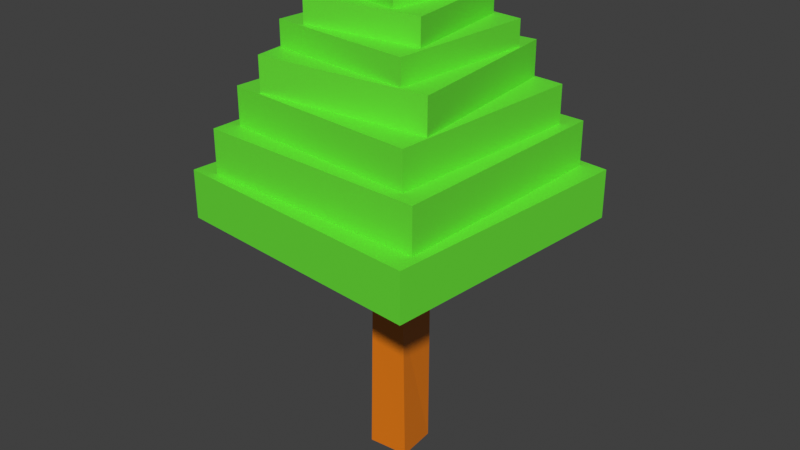 # Source: tree.blend  (saved by Blender 2.83.19; exported with 4.5.12 LTS)
import bpy
from mathutils import Matrix  # noqa: F401  (used for matrix-valued properties, if any)

bpy.ops.wm.read_factory_settings(use_empty=True)
scene = bpy.context.scene
scene.name = 'Scene'

# ---- collections
col_collection = bpy.data.collections.new('Collection'); scene.collection.children.link(col_collection)

# ---- materials (node trees are filled in below, after node groups)
mat_wood = bpy.data.materials.new('wood')
mat_wood.alpha_threshold = 0.0
mat_wood.use_transparent_shadow = False
mat_wood.line_color = (0.0, 0.0, 0.0, 1.0)
mat_leaf = bpy.data.materials.new('leaf')
mat_leaf.use_transparent_shadow = False

# ---- material node trees
mat_wood.use_nodes = True; mat_wood.node_tree.nodes.clear()
_N = mat_wood.node_tree.nodes; _L = mat_wood.node_tree.links
n0 = _N.new('ShaderNodeOutputMaterial'); n0.name = 'Material Output'; n0.location = (300, 300)
n1 = _N.new('ShaderNodeBsdfPrincipled'); n1.name = 'Principled BSDF'; n1.location = (10, 300)
n1.distribution = 'GGX'
n1.subsurface_method = 'BURLEY'
n1.inputs[0].default_value = (0.7945, 0.202, 0.005134, 1.0)
n1.inputs[2].default_value = 0.4
n1.inputs[3].default_value = 1.45
n1.inputs[27].default_value = (0.0, 0.0, 0.0, 1.0)
n1.inputs[28].default_value = 1.0
_L.new(n1.outputs[0], n0.inputs[0])
n0.is_active_output = True
mat_leaf.use_nodes = True; mat_leaf.node_tree.nodes.clear()
_N = mat_leaf.node_tree.nodes; _L = mat_leaf.node_tree.links
n0 = _N.new('ShaderNodeBsdfPrincipled'); n0.name = 'Principled BSDF'; n0.location = (10, 300)
n0.distribution = 'GGX'
n0.subsurface_method = 'BURLEY'
n0.inputs[0].default_value = (0.1473, 0.7937, 0.03744, 1.0)
n0.inputs[3].default_value = 1.45
n0.inputs[27].default_value = (0.0, 0.0, 0.0, 1.0)
n0.inputs[28].default_value = 1.0
n1 = _N.new('ShaderNodeOutputMaterial'); n1.name = 'Material Output'; n1.location = (300, 300)
_L.new(n0.outputs[0], n1.inputs[0])
n1.is_active_output = True

# ---- world
world_world = bpy.data.worlds.new('World'); scene.world = world_world
world_world.use_nodes = True; world_world.node_tree.nodes.clear()
_N = world_world.node_tree.nodes; _L = world_world.node_tree.links
n0 = _N.new('ShaderNodeOutputWorld'); n0.name = 'World Output'; n0.location = (300, 300)
n1 = _N.new('ShaderNodeBackground'); n1.name = 'Background'; n1.location = (10, 300)
n1.inputs[0].default_value = (0.05088, 0.05088, 0.05088, 1.0)
_L.new(n1.outputs[0], n0.inputs[0])
n0.is_active_output = True
world_world.color = (0.05088, 0.05088, 0.05088)
world_world.use_sun_shadow = False
world_world.sun_shadow_jitter_overblur = 0.0

# ---- meshes
me_cube = bpy.data.meshes.new('Cube')
me_cube.from_pydata([(1.0, 1.0, 13.5), (1.0, 1.0, -1.0), (1.0, -1.0, 13.5), (1.0, -1.0, -1.0), (-1.0, 1.0, 13.5), (-1.0, 1.0, -1.0), (-1.0, -1.0, 13.5), (-1.0, -1.0, -1.0), (1.0, 1.0, 6.251), (-0.8657, -0.9812, 6.294), (0.8878, -0.9991, 6.273), (-0.9234, 0.8525, 6.14)], [], [(0, 4, 6, 2), (10, 2, 6, 9), (9, 6, 4, 11), (5, 1, 3, 7), (8, 0, 2, 10), (11, 4, 0, 8), (5, 11, 8, 1), (1, 8, 10, 3), (7, 9, 11, 5), (3, 10, 9, 7)])
_uv = me_cube.uv_layers.new(name='UVMap')
_uv.uv.foreach_set('vector', [0.625, 0.5, 0.875, 0.5, 0.875, 0.75, 0.625, 0.75, 0.5, 0.75, 0.625, 0.75, 0.625, 1.0, 0.5, 1.0, 0.5, 0.0, 0.625, 0.0, 0.625, 0.25, 0.5, 0.25, 0.125, 0.5, 0.375, 0.5, 0.375, 0.75, 0.125, 0.75, 0.5, 0.5, 0.625, 0.5, 0.625, 0.75, 0.5, 0.75, 0.5, 0.25, 0.625, 0.25, 0.625, 0.5, 0.5, 0.5, 0.375, 0.25, 0.5, 0.25, 0.5, 0.5, 0.375, 0.5, 0.375, 0.5, 0.5, 0.5, 0.5, 0.75, 0.375, 0.75, 0.375, 0.0, 0.5, 0.0, 0.5, 0.25, 0.375, 0.25, 0.375, 0.75, 0.5, 0.75, 0.5, 1.0, 0.375, 1.0])
me_cube.materials.append(mat_wood)
me_cube.use_remesh_preserve_volume = False
me_cube.use_remesh_preserve_attributes = False
me_cube.use_mirror_vertex_groups = False
me_cube.update()
me_cube_001 = bpy.data.meshes.new('Cube.001')
me_cube_001.from_pydata([(-1.0, -1.0, -1.0), (-1.0, -1.0, 1.0), (-1.0, 1.0, -1.0), (-1.0, 1.0, 1.0), (1.0, -1.0, -1.0), (1.0, -1.0, 1.0), (1.0, 1.0, -1.0), (1.0, 1.0, 1.0)], [], [(0, 1, 3, 2), (2, 3, 7, 6), (6, 7, 5, 4), (4, 5, 1, 0), (2, 6, 4, 0), (7, 3, 1, 5)])
_uv = me_cube_001.uv_layers.new(name='UVMap')
_uv.uv.foreach_set('vector', [0.375, 0.0, 0.625, 0.0, 0.625, 0.25, 0.375, 0.25, 0.375, 0.25, 0.625, 0.25, 0.625, 0.5, 0.375, 0.5, 0.375, 0.5, 0.625, 0.5, 0.625, 0.75, 0.375, 0.75, 0.375, 0.75, 0.625, 0.75, 0.625, 1.0, 0.375, 1.0, 0.125, 0.5, 0.375, 0.5, 0.375, 0.75, 0.125, 0.75, 0.625, 0.5, 0.875, 0.5, 0.875, 0.75, 0.625, 0.75])
me_cube_001.materials.append(mat_leaf)
me_cube_001.use_remesh_fix_poles = True
me_cube_001.use_remesh_preserve_attributes = False
me_cube_001.use_mirror_vertex_groups = False
me_cube_001.update()
me_cube_002 = bpy.data.meshes.new('Cube.002')
me_cube_002.from_pydata([(-1.0, -1.0, -1.0), (-1.0, -1.0, 1.0), (-1.0, 1.0, -1.0), (-1.0, 1.0, 1.0), (1.0, -1.0, -1.0), (1.0, -1.0, 1.0), (1.0, 1.0, -1.0), (1.0, 1.0, 1.0)], [], [(0, 1, 3, 2), (2, 3, 7, 6), (6, 7, 5, 4), (4, 5, 1, 0), (2, 6, 4, 0), (7, 3, 1, 5)])
_uv = me_cube_002.uv_layers.new(name='UVMap')
_uv.uv.foreach_set('vector', [0.375, 0.0, 0.625, 0.0, 0.625, 0.25, 0.375, 0.25, 0.375, 0.25, 0.625, 0.25, 0.625, 0.5, 0.375, 0.5, 0.375, 0.5, 0.625, 0.5, 0.625, 0.75, 0.375, 0.75, 0.375, 0.75, 0.625, 0.75, 0.625, 1.0, 0.375, 1.0, 0.125, 0.5, 0.375, 0.5, 0.375, 0.75, 0.125, 0.75, 0.625, 0.5, 0.875, 0.5, 0.875, 0.75, 0.625, 0.75])
me_cube_002.materials.append(mat_leaf)
me_cube_002.use_remesh_fix_poles = True
me_cube_002.use_remesh_preserve_attributes = False
me_cube_002.use_mirror_vertex_groups = False
me_cube_002.update()
me_cube_003 = bpy.data.meshes.new('Cube.003')
me_cube_003.from_pydata([(-1.0, -1.0, -1.0), (-1.0, -1.0, 1.0), (-1.0, 1.0, -1.0), (-1.0, 1.0, 1.0), (1.0, -1.0, -1.0), (1.0, -1.0, 1.0), (1.0, 1.0, -1.0), (1.0, 1.0, 1.0)], [], [(0, 1, 3, 2), (2, 3, 7, 6), (6, 7, 5, 4), (4, 5, 1, 0), (2, 6, 4, 0), (7, 3, 1, 5)])
_uv = me_cube_003.uv_layers.new(name='UVMap')
_uv.uv.foreach_set('vector', [0.375, 0.0, 0.625, 0.0, 0.625, 0.25, 0.375, 0.25, 0.375, 0.25, 0.625, 0.25, 0.625, 0.5, 0.375, 0.5, 0.375, 0.5, 0.625, 0.5, 0.625, 0.75, 0.375, 0.75, 0.375, 0.75, 0.625, 0.75, 0.625, 1.0, 0.375, 1.0, 0.125, 0.5, 0.375, 0.5, 0.375, 0.75, 0.125, 0.75, 0.625, 0.5, 0.875, 0.5, 0.875, 0.75, 0.625, 0.75])
me_cube_003.materials.append(mat_leaf)
me_cube_003.use_remesh_fix_poles = True
me_cube_003.use_remesh_preserve_attributes = False
me_cube_003.use_mirror_vertex_groups = False
me_cube_003.update()
me_cube_004 = bpy.data.meshes.new('Cube.004')
me_cube_004.from_pydata([(-1.0, -1.0, -1.0), (-1.0, -1.0, 1.0), (-1.0, 1.0, -1.0), (-1.0, 1.0, 1.0), (1.0, -1.0, -1.0), (1.0, -1.0, 1.0), (1.0, 1.0, -1.0), (1.0, 1.0, 1.0)], [], [(0, 1, 3, 2), (2, 3, 7, 6), (6, 7, 5, 4), (4, 5, 1, 0), (2, 6, 4, 0), (7, 3, 1, 5)])
_uv = me_cube_004.uv_layers.new(name='UVMap')
_uv.uv.foreach_set('vector', [0.375, 0.0, 0.625, 0.0, 0.625, 0.25, 0.375, 0.25, 0.375, 0.25, 0.625, 0.25, 0.625, 0.5, 0.375, 0.5, 0.375, 0.5, 0.625, 0.5, 0.625, 0.75, 0.375, 0.75, 0.375, 0.75, 0.625, 0.75, 0.625, 1.0, 0.375, 1.0, 0.125, 0.5, 0.375, 0.5, 0.375, 0.75, 0.125, 0.75, 0.625, 0.5, 0.875, 0.5, 0.875, 0.75, 0.625, 0.75])
me_cube_004.materials.append(mat_leaf)
me_cube_004.use_remesh_fix_poles = True
me_cube_004.use_remesh_preserve_attributes = False
me_cube_004.use_mirror_vertex_groups = False
me_cube_004.update()
me_cube_005 = bpy.data.meshes.new('Cube.005')
me_cube_005.from_pydata([(-1.0, -1.0, -1.0), (-1.0, -1.0, 1.0), (-1.0, 1.0, -1.0), (-1.0, 1.0, 1.0), (1.0, -1.0, -1.0), (1.0, -1.0, 1.0), (1.0, 1.0, -1.0), (1.0, 1.0, 1.0)], [], [(0, 1, 3, 2), (2, 3, 7, 6), (6, 7, 5, 4), (4, 5, 1, 0), (2, 6, 4, 0), (7, 3, 1, 5)])
_uv = me_cube_005.uv_layers.new(name='UVMap')
_uv.uv.foreach_set('vector', [0.375, 0.0, 0.625, 0.0, 0.625, 0.25, 0.375, 0.25, 0.375, 0.25, 0.625, 0.25, 0.625, 0.5, 0.375, 0.5, 0.375, 0.5, 0.625, 0.5, 0.625, 0.75, 0.375, 0.75, 0.375, 0.75, 0.625, 0.75, 0.625, 1.0, 0.375, 1.0, 0.125, 0.5, 0.375, 0.5, 0.375, 0.75, 0.125, 0.75, 0.625, 0.5, 0.875, 0.5, 0.875, 0.75, 0.625, 0.75])
me_cube_005.materials.append(mat_leaf)
me_cube_005.use_remesh_fix_poles = True
me_cube_005.use_remesh_preserve_attributes = False
me_cube_005.use_mirror_vertex_groups = False
me_cube_005.update()
me_cube_006 = bpy.data.meshes.new('Cube.006')
me_cube_006.from_pydata([(-1.0, -1.0, -1.0), (-1.0, -1.0, 1.0), (-1.0, 1.0, -1.0), (-1.0, 1.0, 1.0), (1.0, -1.0, -1.0), (1.0, -1.0, 1.0), (1.0, 1.0, -1.0), (1.0, 1.0, 1.0)], [], [(0, 1, 3, 2), (2, 3, 7, 6), (6, 7, 5, 4), (4, 5, 1, 0), (2, 6, 4, 0), (7, 3, 1, 5)])
_uv = me_cube_006.uv_layers.new(name='UVMap')
_uv.uv.foreach_set('vector', [0.375, 0.0, 0.625, 0.0, 0.625, 0.25, 0.375, 0.25, 0.375, 0.25, 0.625, 0.25, 0.625, 0.5, 0.375, 0.5, 0.375, 0.5, 0.625, 0.5, 0.625, 0.75, 0.375, 0.75, 0.375, 0.75, 0.625, 0.75, 0.625, 1.0, 0.375, 1.0, 0.125, 0.5, 0.375, 0.5, 0.375, 0.75, 0.125, 0.75, 0.625, 0.5, 0.875, 0.5, 0.875, 0.75, 0.625, 0.75])
me_cube_006.materials.append(mat_leaf)
me_cube_006.use_remesh_fix_poles = True
me_cube_006.use_remesh_preserve_attributes = False
me_cube_006.use_mirror_vertex_groups = False
me_cube_006.update()
me_cube_007 = bpy.data.meshes.new('Cube.007')
me_cube_007.from_pydata([(-1.0, -1.0, -1.0), (-1.0, -1.0, 1.0), (-1.0, 1.0, -1.0), (-1.0, 1.0, 1.0), (1.0, -1.0, -1.0), (1.0, -1.0, 1.0), (1.0, 1.0, -1.0), (1.0, 1.0, 1.0)], [], [(0, 1, 3, 2), (2, 3, 7, 6), (6, 7, 5, 4), (4, 5, 1, 0), (2, 6, 4, 0), (7, 3, 1, 5)])
_uv = me_cube_007.uv_layers.new(name='UVMap')
_uv.uv.foreach_set('vector', [0.375, 0.0, 0.625, 0.0, 0.625, 0.25, 0.375, 0.25, 0.375, 0.25, 0.625, 0.25, 0.625, 0.5, 0.375, 0.5, 0.375, 0.5, 0.625, 0.5, 0.625, 0.75, 0.375, 0.75, 0.375, 0.75, 0.625, 0.75, 0.625, 1.0, 0.375, 1.0, 0.125, 0.5, 0.375, 0.5, 0.375, 0.75, 0.125, 0.75, 0.625, 0.5, 0.875, 0.5, 0.875, 0.75, 0.625, 0.75])
me_cube_007.materials.append(mat_leaf)
me_cube_007.use_remesh_fix_poles = True
me_cube_007.use_remesh_preserve_attributes = False
me_cube_007.use_mirror_vertex_groups = False
me_cube_007.update()

# ---- objects
ob_cube = bpy.data.objects.new('Cube', me_cube)
ob_cube_001 = bpy.data.objects.new('Cube.001', me_cube_001)
ob_cube_002 = bpy.data.objects.new('Cube.002', me_cube_002)
ob_cube_003 = bpy.data.objects.new('Cube.003', me_cube_003)
ob_cube_004 = bpy.data.objects.new('Cube.004', me_cube_004)
ob_cube_005 = bpy.data.objects.new('Cube.005', me_cube_005)
ob_cube_006 = bpy.data.objects.new('Cube.006', me_cube_006)
ob_cube_007 = bpy.data.objects.new('Cube.007', me_cube_007)

# ---- transforms, parenting, visibility, modifiers, constraints
ob_cube.location = (0.0, 0.0, 0.0)
ob_cube.rotation_euler = (0.0, -0.0, 0.07839)
ob_cube.lock_rotations_4d = False
ob_cube.empty_display_type = 'ARROWS'
ob_cube.lineart.crease_threshold = 0.0
ob_cube_001.location = (0.0, 0.0, 12.33)
ob_cube_001.rotation_euler = (0.0, -0.0, -0.09091)
ob_cube_001.scale = (6.369, 6.369, 1.172)
ob_cube_001.lineart.crease_threshold = 0.0
ob_cube_002.location = (0.0, 0.0, 14.56)
ob_cube_002.rotation_euler = (0.0, -0.0, -0.03353)
ob_cube_002.scale = (5.605, 5.605, 1.057)
ob_cube_002.lineart.crease_threshold = 0.0
ob_cube_003.location = (0.0, 0.0, 16.5)
ob_cube_003.rotation_euler = (0.0, -0.0, -0.07677)
ob_cube_003.scale = (4.838, 4.838, 0.9122)
ob_cube_003.lineart.crease_threshold = 0.0
ob_cube_004.location = (0.0, 0.0, 18.22)
ob_cube_004.rotation_euler = (0.0, -0.0, 0.08476)
ob_cube_004.scale = (4.138, 4.138, 0.851)
ob_cube_004.lineart.crease_threshold = 0.0
ob_cube_005.location = (0.0, 0.0, 19.61)
ob_cube_005.rotation_euler = (0.0, -0.0, -0.08479)
ob_cube_005.scale = (3.49, 3.49, 0.6581)
ob_cube_005.lineart.crease_threshold = 0.0
ob_cube_006.location = (0.0, 0.0, 20.78)
ob_cube_006.rotation_euler = (0.0, -0.0, 0.1077)
ob_cube_006.scale = (2.803, 2.803, 0.7158)
ob_cube_006.lineart.crease_threshold = 0.0
ob_cube_007.location = (0.0, 0.0, 21.98)
ob_cube_007.rotation_euler = (0.0, -0.0, -0.1867)
ob_cube_007.scale = (2.026, 2.026, 0.5911)
ob_cube_007.lineart.crease_threshold = 0.0

# ---- collection membership
col_collection.objects.link(ob_cube)
col_collection.objects.link(ob_cube_001)
col_collection.objects.link(ob_cube_002)
col_collection.objects.link(ob_cube_003)
col_collection.objects.link(ob_cube_004)
col_collection.objects.link(ob_cube_005)
col_collection.objects.link(ob_cube_006)
col_collection.objects.link(ob_cube_007)

# ---- scene / render settings (as saved in the file)
scene.frame_start = 1; scene.frame_end = 250; scene.frame_set(1)
scene.render.engine = 'BLENDER_EEVEE_NEXT'
scene.cycles.use_denoising = False
scene.cycles.samples = 128
scene.cycles.sampling_pattern = 'TABULATED_SOBOL'
scene.cycles.use_adaptive_sampling = False
scene.cycles.use_light_tree = False
scene.view_settings.view_transform = 'Standard'
bpy.context.view_layer.update()

# ---- added for rendering (the .blend has no active camera and no usable light): camera, sun
cam_auto = bpy.data.cameras.new('AutoCamera')
cam_auto.lens = 50.0
cam_auto.sensor_width = 36.0
cam_auto.clip_end = 1000.0
ob_auto_camera = bpy.data.objects.new('AutoCamera', cam_auto)
scene.collection.objects.link(ob_auto_camera)
ob_auto_camera.location = (28.3464, -34.0157, 33.4607)
ob_auto_camera.rotation_euler = (1.09748, -7.21219e-08, 0.694738)
scene.camera = ob_auto_camera
light_auto_sun = bpy.data.lights.new('AutoSun', 'SUN')
light_auto_sun.energy = 3.0
light_auto_sun.angle = 0.0523599
ob_auto_sun = bpy.data.objects.new('AutoSun', light_auto_sun)
scene.collection.objects.link(ob_auto_sun)
ob_auto_sun.rotation_euler = (0.872665, 0.174533, 0.523599)
bpy.context.view_layer.update()
